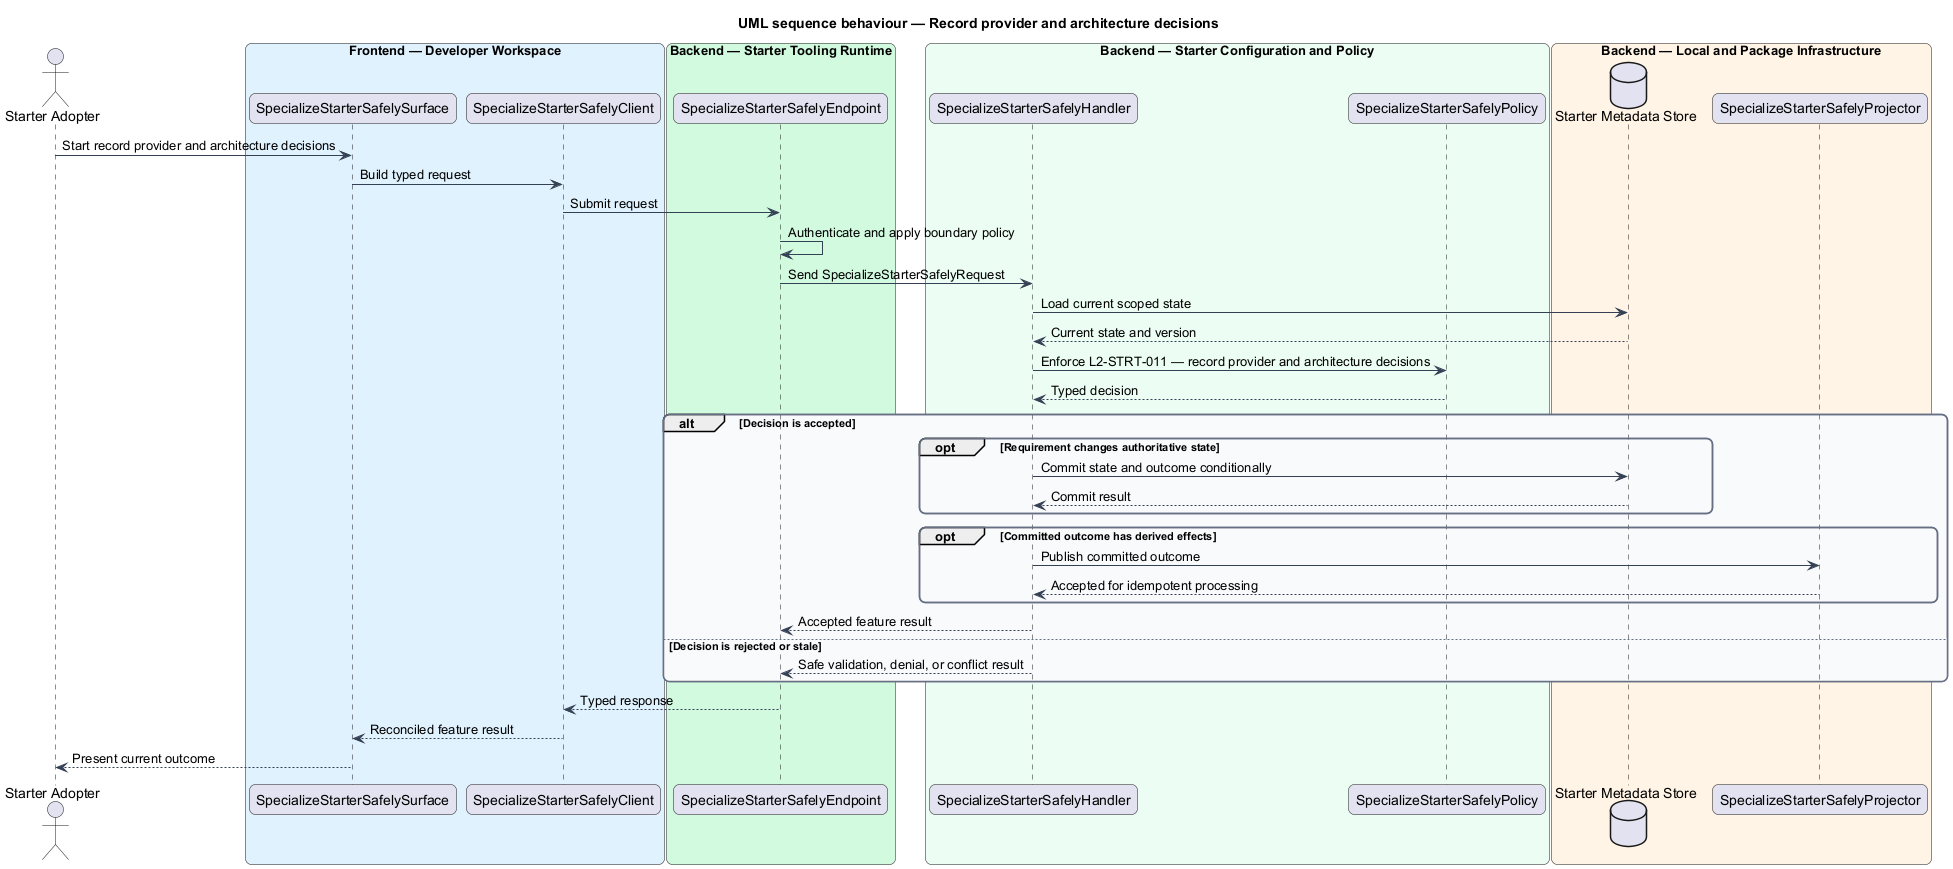

The diagram above was rendered by PlantUML. Its source (embedded in the PNG):
@startuml
title UML sequence behaviour — Record provider and architecture decisions
skinparam backgroundColor #FFFFFF
skinparam shadowing false
skinparam roundcorner 12
skinparam defaultFontName Arial
skinparam ArrowColor #344054
skinparam rectangle {
  BorderColor #344054
  FontColor #101828
}
skinparam package {
  BorderColor #667085
  FontColor #101828
  BackgroundColor #F9FAFB
}
actor "Starter Adopter" as actor
box "Frontend — Developer Workspace" #E0F2FE
  participant "SpecializeStarterSafelySurface" as surface
  participant "SpecializeStarterSafelyClient" as client
end box
box "Backend — Starter Tooling Runtime" #D1FADF
  participant "SpecializeStarterSafelyEndpoint" as endpoint
end box
box "Backend — Starter Configuration and Policy" #ECFDF3
  participant "SpecializeStarterSafelyHandler" as handler
  participant "SpecializeStarterSafelyPolicy" as policy
end box
box "Backend — Local and Package Infrastructure" #FFF4E5
  database "Starter Metadata Store" as store
  participant "SpecializeStarterSafelyProjector" as projector
end box

actor -> surface : Start record provider and architecture decisions
surface -> client : Build typed request
client -> endpoint : Submit request
endpoint -> endpoint : Authenticate and apply boundary policy
endpoint -> handler : Send SpecializeStarterSafelyRequest
handler -> store : Load current scoped state
store --> handler : Current state and version
handler -> policy : Enforce L2-STRT-011 — record provider and architecture decisions
policy --> handler : Typed decision
alt Decision is accepted
  opt Requirement changes authoritative state
    handler -> store : Commit state and outcome conditionally
    store --> handler : Commit result
  end
  opt Committed outcome has derived effects
    handler -> projector : Publish committed outcome
    projector --> handler : Accepted for idempotent processing
  end
  handler --> endpoint : Accepted feature result
else Decision is rejected or stale
  handler --> endpoint : Safe validation, denial, or conflict result
end
endpoint --> client : Typed response
client --> surface : Reconciled feature result
surface --> actor : Present current outcome
@enduml